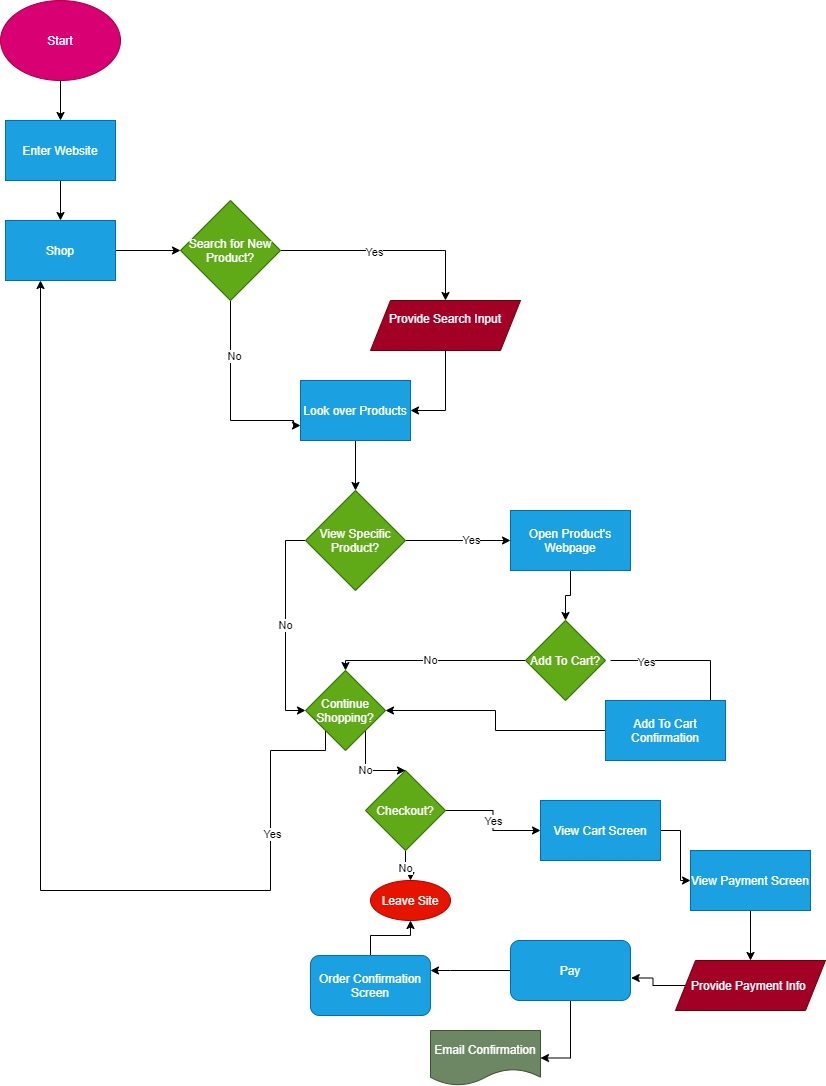

The diagram above was exported from draw.io. Its source (the exported page's mxGraphModel, read from the mxfile embedded in the PNG):
<mxGraphModel dx="1235" dy="958" grid="1" gridSize="10" guides="1" tooltips="1" connect="1" arrows="1" fold="1" page="1" pageScale="1" pageWidth="850" pageHeight="1100" math="0" shadow="0">
  <root>
    <mxCell id="0" />
    <mxCell id="1" parent="0" />
    <mxCell id="4" style="edgeStyle=orthogonalEdgeStyle;rounded=0;orthogonalLoop=1;jettySize=auto;html=1;entryX=0.5;entryY=0;entryDx=0;entryDy=0;" edge="1" parent="1" source="2" target="3">
      <mxGeometry relative="1" as="geometry" />
    </mxCell>
    <mxCell id="2" value="Start" style="ellipse;whiteSpace=wrap;html=1;fillColor=#d80073;strokeColor=#A50040;fontColor=#ffffff;" vertex="1" parent="1">
      <mxGeometry x="20" y="10" width="120" height="80" as="geometry" />
    </mxCell>
    <mxCell id="8" style="edgeStyle=orthogonalEdgeStyle;rounded=0;orthogonalLoop=1;jettySize=auto;html=1;" edge="1" parent="1" source="3" target="29">
      <mxGeometry relative="1" as="geometry" />
    </mxCell>
    <mxCell id="3" value="Enter Website&lt;br&gt;" style="rounded=0;whiteSpace=wrap;html=1;fillColor=#1ba1e2;strokeColor=#006EAF;fontColor=#ffffff;" vertex="1" parent="1">
      <mxGeometry x="25" y="130" width="110" height="60" as="geometry" />
    </mxCell>
    <mxCell id="14" style="edgeStyle=orthogonalEdgeStyle;rounded=0;orthogonalLoop=1;jettySize=auto;html=1;entryX=0;entryY=0.75;entryDx=0;entryDy=0;exitX=0.5;exitY=1;exitDx=0;exitDy=0;" edge="1" parent="1" source="17" target="12">
      <mxGeometry relative="1" as="geometry">
        <mxPoint x="313" y="330" as="sourcePoint" />
        <Array as="points">
          <mxPoint x="250" y="430" />
          <mxPoint x="313" y="430" />
          <mxPoint x="313" y="435" />
        </Array>
      </mxGeometry>
    </mxCell>
    <mxCell id="20" value="No&lt;br&gt;" style="edgeLabel;html=1;align=center;verticalAlign=middle;resizable=0;points=[];" vertex="1" connectable="0" parent="14">
      <mxGeometry x="-0.4297" y="3" relative="1" as="geometry">
        <mxPoint as="offset" />
      </mxGeometry>
    </mxCell>
    <mxCell id="13" style="edgeStyle=orthogonalEdgeStyle;rounded=0;orthogonalLoop=1;jettySize=auto;html=1;entryX=1;entryY=0.5;entryDx=0;entryDy=0;" edge="1" parent="1" source="10" target="12">
      <mxGeometry relative="1" as="geometry" />
    </mxCell>
    <mxCell id="10" value="Provide Search Input&lt;br&gt;&amp;nbsp;" style="shape=parallelogram;perimeter=parallelogramPerimeter;whiteSpace=wrap;html=1;fixedSize=1;fillColor=#a20025;strokeColor=#6F0000;fontColor=#ffffff;" vertex="1" parent="1">
      <mxGeometry x="390" y="310" width="150" height="50" as="geometry" />
    </mxCell>
    <mxCell id="22" style="edgeStyle=orthogonalEdgeStyle;rounded=0;orthogonalLoop=1;jettySize=auto;html=1;entryX=0.5;entryY=0;entryDx=0;entryDy=0;" edge="1" parent="1" source="12" target="21">
      <mxGeometry relative="1" as="geometry" />
    </mxCell>
    <mxCell id="12" value="Look over Products&lt;br&gt;" style="rounded=0;whiteSpace=wrap;html=1;fillColor=#1ba1e2;strokeColor=#006EAF;fontColor=#ffffff;" vertex="1" parent="1">
      <mxGeometry x="320" y="390" width="110" height="60" as="geometry" />
    </mxCell>
    <mxCell id="18" style="edgeStyle=orthogonalEdgeStyle;rounded=0;orthogonalLoop=1;jettySize=auto;html=1;entryX=0.5;entryY=0;entryDx=0;entryDy=0;exitX=1;exitY=0.5;exitDx=0;exitDy=0;" edge="1" parent="1" source="17" target="10">
      <mxGeometry relative="1" as="geometry">
        <mxPoint x="362.9999999999998" y="280.0000000000002" as="sourcePoint" />
        <mxPoint x="483" y="210" as="targetPoint" />
      </mxGeometry>
    </mxCell>
    <mxCell id="19" value="Yes" style="edgeLabel;html=1;align=center;verticalAlign=middle;resizable=0;points=[];" vertex="1" connectable="0" parent="18">
      <mxGeometry x="-0.1243" y="-1" relative="1" as="geometry">
        <mxPoint as="offset" />
      </mxGeometry>
    </mxCell>
    <mxCell id="17" value="Search for New Product?" style="rhombus;whiteSpace=wrap;html=1;fillColor=#60a917;strokeColor=#2D7600;fontColor=#ffffff;" vertex="1" parent="1">
      <mxGeometry x="200" y="210" width="100" height="100" as="geometry" />
    </mxCell>
    <mxCell id="24" style="edgeStyle=orthogonalEdgeStyle;rounded=0;orthogonalLoop=1;jettySize=auto;html=1;" edge="1" parent="1" source="21" target="23">
      <mxGeometry relative="1" as="geometry" />
    </mxCell>
    <mxCell id="32" value="Yes" style="edgeLabel;html=1;align=center;verticalAlign=middle;resizable=0;points=[];" vertex="1" connectable="0" parent="24">
      <mxGeometry x="0.2381" y="1" relative="1" as="geometry">
        <mxPoint as="offset" />
      </mxGeometry>
    </mxCell>
    <mxCell id="33" value="No" style="edgeStyle=orthogonalEdgeStyle;rounded=0;orthogonalLoop=1;jettySize=auto;html=1;entryX=0;entryY=0.5;entryDx=0;entryDy=0;exitX=0;exitY=0.5;exitDx=0;exitDy=0;" edge="1" parent="1" source="21" target="34">
      <mxGeometry relative="1" as="geometry">
        <mxPoint x="375" y="680" as="targetPoint" />
      </mxGeometry>
    </mxCell>
    <mxCell id="21" value="View Specific Product?" style="rhombus;whiteSpace=wrap;html=1;fillColor=#60a917;strokeColor=#2D7600;fontColor=#ffffff;" vertex="1" parent="1">
      <mxGeometry x="325" y="500" width="100" height="100" as="geometry" />
    </mxCell>
    <mxCell id="28" style="edgeStyle=orthogonalEdgeStyle;rounded=0;orthogonalLoop=1;jettySize=auto;html=1;entryX=0.5;entryY=0;entryDx=0;entryDy=0;" edge="1" parent="1" source="23" target="27">
      <mxGeometry relative="1" as="geometry" />
    </mxCell>
    <mxCell id="23" value="Open Product's Webpage" style="rounded=0;whiteSpace=wrap;html=1;fillColor=#1ba1e2;strokeColor=#006EAF;fontColor=#ffffff;" vertex="1" parent="1">
      <mxGeometry x="530" y="520" width="120" height="60" as="geometry" />
    </mxCell>
    <mxCell id="35" value="No" style="edgeStyle=orthogonalEdgeStyle;rounded=0;orthogonalLoop=1;jettySize=auto;html=1;entryX=0.5;entryY=0;entryDx=0;entryDy=0;" edge="1" parent="1" source="27" target="34">
      <mxGeometry relative="1" as="geometry">
        <Array as="points">
          <mxPoint x="365" y="670" />
        </Array>
      </mxGeometry>
    </mxCell>
    <mxCell id="38" style="edgeStyle=orthogonalEdgeStyle;rounded=0;orthogonalLoop=1;jettySize=auto;html=1;entryX=0.5;entryY=0;entryDx=0;entryDy=0;" edge="1" parent="1" target="37">
      <mxGeometry relative="1" as="geometry">
        <mxPoint x="745" y="700" as="targetPoint" />
        <mxPoint x="630" y="670" as="sourcePoint" />
        <Array as="points">
          <mxPoint x="730" y="670" />
          <mxPoint x="730" y="720" />
        </Array>
      </mxGeometry>
    </mxCell>
    <mxCell id="40" value="Yes" style="edgeLabel;html=1;align=center;verticalAlign=middle;resizable=0;points=[];" vertex="1" connectable="0" parent="38">
      <mxGeometry x="-0.6516" y="-1" relative="1" as="geometry">
        <mxPoint as="offset" />
      </mxGeometry>
    </mxCell>
    <mxCell id="27" value="Add To Cart?" style="rhombus;whiteSpace=wrap;html=1;fillColor=#60a917;strokeColor=#2D7600;fontColor=#ffffff;" vertex="1" parent="1">
      <mxGeometry x="545" y="630" width="80" height="80" as="geometry" />
    </mxCell>
    <mxCell id="30" style="edgeStyle=orthogonalEdgeStyle;rounded=0;orthogonalLoop=1;jettySize=auto;html=1;" edge="1" parent="1" source="29" target="17">
      <mxGeometry relative="1" as="geometry" />
    </mxCell>
    <mxCell id="29" value="Shop" style="rounded=0;whiteSpace=wrap;html=1;fillColor=#1ba1e2;strokeColor=#006EAF;fontColor=#ffffff;" vertex="1" parent="1">
      <mxGeometry x="25" y="230" width="110" height="60" as="geometry" />
    </mxCell>
    <mxCell id="41" style="edgeStyle=orthogonalEdgeStyle;rounded=0;orthogonalLoop=1;jettySize=auto;html=1;exitX=0;exitY=1;exitDx=0;exitDy=0;" edge="1" parent="1" source="34" target="29">
      <mxGeometry relative="1" as="geometry">
        <mxPoint x="70" y="390" as="targetPoint" />
        <Array as="points">
          <mxPoint x="290" y="760" />
          <mxPoint x="290" y="900" />
          <mxPoint x="60" y="900" />
        </Array>
      </mxGeometry>
    </mxCell>
    <mxCell id="46" value="Yes" style="edgeLabel;html=1;align=center;verticalAlign=middle;resizable=0;points=[];" vertex="1" connectable="0" parent="41">
      <mxGeometry x="-0.6998" y="1" relative="1" as="geometry">
        <mxPoint as="offset" />
      </mxGeometry>
    </mxCell>
    <mxCell id="45" value="No" style="edgeStyle=orthogonalEdgeStyle;rounded=0;orthogonalLoop=1;jettySize=auto;html=1;exitX=1;exitY=1;exitDx=0;exitDy=0;" edge="1" parent="1" source="34" target="44">
      <mxGeometry relative="1" as="geometry">
        <mxPoint x="460" y="820" as="targetPoint" />
      </mxGeometry>
    </mxCell>
    <mxCell id="34" value="Continue Shopping?" style="rhombus;whiteSpace=wrap;html=1;fillColor=#60a917;strokeColor=#2D7600;fontColor=#ffffff;" vertex="1" parent="1">
      <mxGeometry x="325" y="680" width="80" height="80" as="geometry" />
    </mxCell>
    <mxCell id="39" style="edgeStyle=orthogonalEdgeStyle;rounded=0;orthogonalLoop=1;jettySize=auto;html=1;entryX=1;entryY=0.5;entryDx=0;entryDy=0;" edge="1" parent="1" source="37" target="34">
      <mxGeometry relative="1" as="geometry" />
    </mxCell>
    <mxCell id="37" value="Add To Cart Confirmation" style="rounded=0;whiteSpace=wrap;html=1;fillColor=#1ba1e2;strokeColor=#006EAF;fontColor=#ffffff;" vertex="1" parent="1">
      <mxGeometry x="625" y="710" width="120" height="60" as="geometry" />
    </mxCell>
    <mxCell id="47" value="No" style="edgeStyle=orthogonalEdgeStyle;rounded=0;orthogonalLoop=1;jettySize=auto;html=1;entryX=0.5;entryY=0;entryDx=0;entryDy=0;" edge="1" parent="1" source="44" target="49">
      <mxGeometry relative="1" as="geometry">
        <mxPoint x="420.0000000000001" y="870" as="targetPoint" />
      </mxGeometry>
    </mxCell>
    <mxCell id="51" value="Yes" style="edgeStyle=orthogonalEdgeStyle;rounded=0;orthogonalLoop=1;jettySize=auto;html=1;entryX=0;entryY=0.5;entryDx=0;entryDy=0;" edge="1" parent="1" source="44" target="50">
      <mxGeometry relative="1" as="geometry" />
    </mxCell>
    <mxCell id="44" value="Checkout?" style="rhombus;whiteSpace=wrap;html=1;fillColor=#60a917;strokeColor=#2D7600;fontColor=#ffffff;" vertex="1" parent="1">
      <mxGeometry x="385" y="780" width="80" height="80" as="geometry" />
    </mxCell>
    <mxCell id="49" value="Leave Site" style="ellipse;whiteSpace=wrap;html=1;fillColor=#e51400;strokeColor=#B20000;fontColor=#ffffff;" vertex="1" parent="1">
      <mxGeometry x="390" y="890" width="80" height="40" as="geometry" />
    </mxCell>
    <mxCell id="53" style="edgeStyle=orthogonalEdgeStyle;rounded=0;orthogonalLoop=1;jettySize=auto;html=1;" edge="1" parent="1" source="50" target="52">
      <mxGeometry relative="1" as="geometry" />
    </mxCell>
    <mxCell id="50" value="View Cart Screen" style="rounded=0;whiteSpace=wrap;html=1;fillColor=#1ba1e2;strokeColor=#006EAF;fontColor=#ffffff;" vertex="1" parent="1">
      <mxGeometry x="560" y="810" width="120" height="60" as="geometry" />
    </mxCell>
    <mxCell id="55" style="edgeStyle=orthogonalEdgeStyle;rounded=0;orthogonalLoop=1;jettySize=auto;html=1;" edge="1" parent="1" source="52" target="54">
      <mxGeometry relative="1" as="geometry" />
    </mxCell>
    <mxCell id="52" value="View Payment Screen" style="rounded=0;whiteSpace=wrap;html=1;fillColor=#1ba1e2;strokeColor=#006EAF;fontColor=#ffffff;" vertex="1" parent="1">
      <mxGeometry x="710" y="860" width="120" height="60" as="geometry" />
    </mxCell>
    <mxCell id="57" style="edgeStyle=orthogonalEdgeStyle;rounded=0;orthogonalLoop=1;jettySize=auto;html=1;entryX=1.006;entryY=0.625;entryDx=0;entryDy=0;entryPerimeter=0;" edge="1" parent="1" source="54" target="56">
      <mxGeometry relative="1" as="geometry" />
    </mxCell>
    <mxCell id="54" value="Provide Payment Info&amp;nbsp;" style="shape=parallelogram;perimeter=parallelogramPerimeter;whiteSpace=wrap;html=1;fixedSize=1;fillColor=#a20025;strokeColor=#6F0000;fontColor=#ffffff;" vertex="1" parent="1">
      <mxGeometry x="695" y="970" width="150" height="50" as="geometry" />
    </mxCell>
    <mxCell id="60" style="edgeStyle=orthogonalEdgeStyle;rounded=0;orthogonalLoop=1;jettySize=auto;html=1;entryX=1;entryY=0.5;entryDx=0;entryDy=0;" edge="1" parent="1" source="56" target="58">
      <mxGeometry relative="1" as="geometry" />
    </mxCell>
    <mxCell id="63" style="edgeStyle=orthogonalEdgeStyle;rounded=0;orthogonalLoop=1;jettySize=auto;html=1;entryX=1;entryY=0.25;entryDx=0;entryDy=0;" edge="1" parent="1" source="56" target="61">
      <mxGeometry relative="1" as="geometry">
        <Array as="points">
          <mxPoint x="470" y="980" />
        </Array>
      </mxGeometry>
    </mxCell>
    <mxCell id="56" value="Pay" style="rounded=1;whiteSpace=wrap;html=1;fillColor=#1ba1e2;strokeColor=#006EAF;fontColor=#ffffff;" vertex="1" parent="1">
      <mxGeometry x="530" y="950" width="120" height="60" as="geometry" />
    </mxCell>
    <mxCell id="58" value="Email Confirmation" style="shape=document;whiteSpace=wrap;html=1;boundedLbl=1;fillColor=#6d8764;strokeColor=#3A5431;fontColor=#ffffff;" vertex="1" parent="1">
      <mxGeometry x="450" y="1040" width="110" height="55" as="geometry" />
    </mxCell>
    <mxCell id="62" style="edgeStyle=orthogonalEdgeStyle;rounded=0;orthogonalLoop=1;jettySize=auto;html=1;" edge="1" parent="1" source="61" target="49">
      <mxGeometry relative="1" as="geometry" />
    </mxCell>
    <mxCell id="61" value="Order Confirmation Screen" style="rounded=1;whiteSpace=wrap;html=1;fillColor=#1ba1e2;strokeColor=#006EAF;fontColor=#ffffff;" vertex="1" parent="1">
      <mxGeometry x="330" y="965" width="120" height="60" as="geometry" />
    </mxCell>
  </root>
</mxGraphModel>